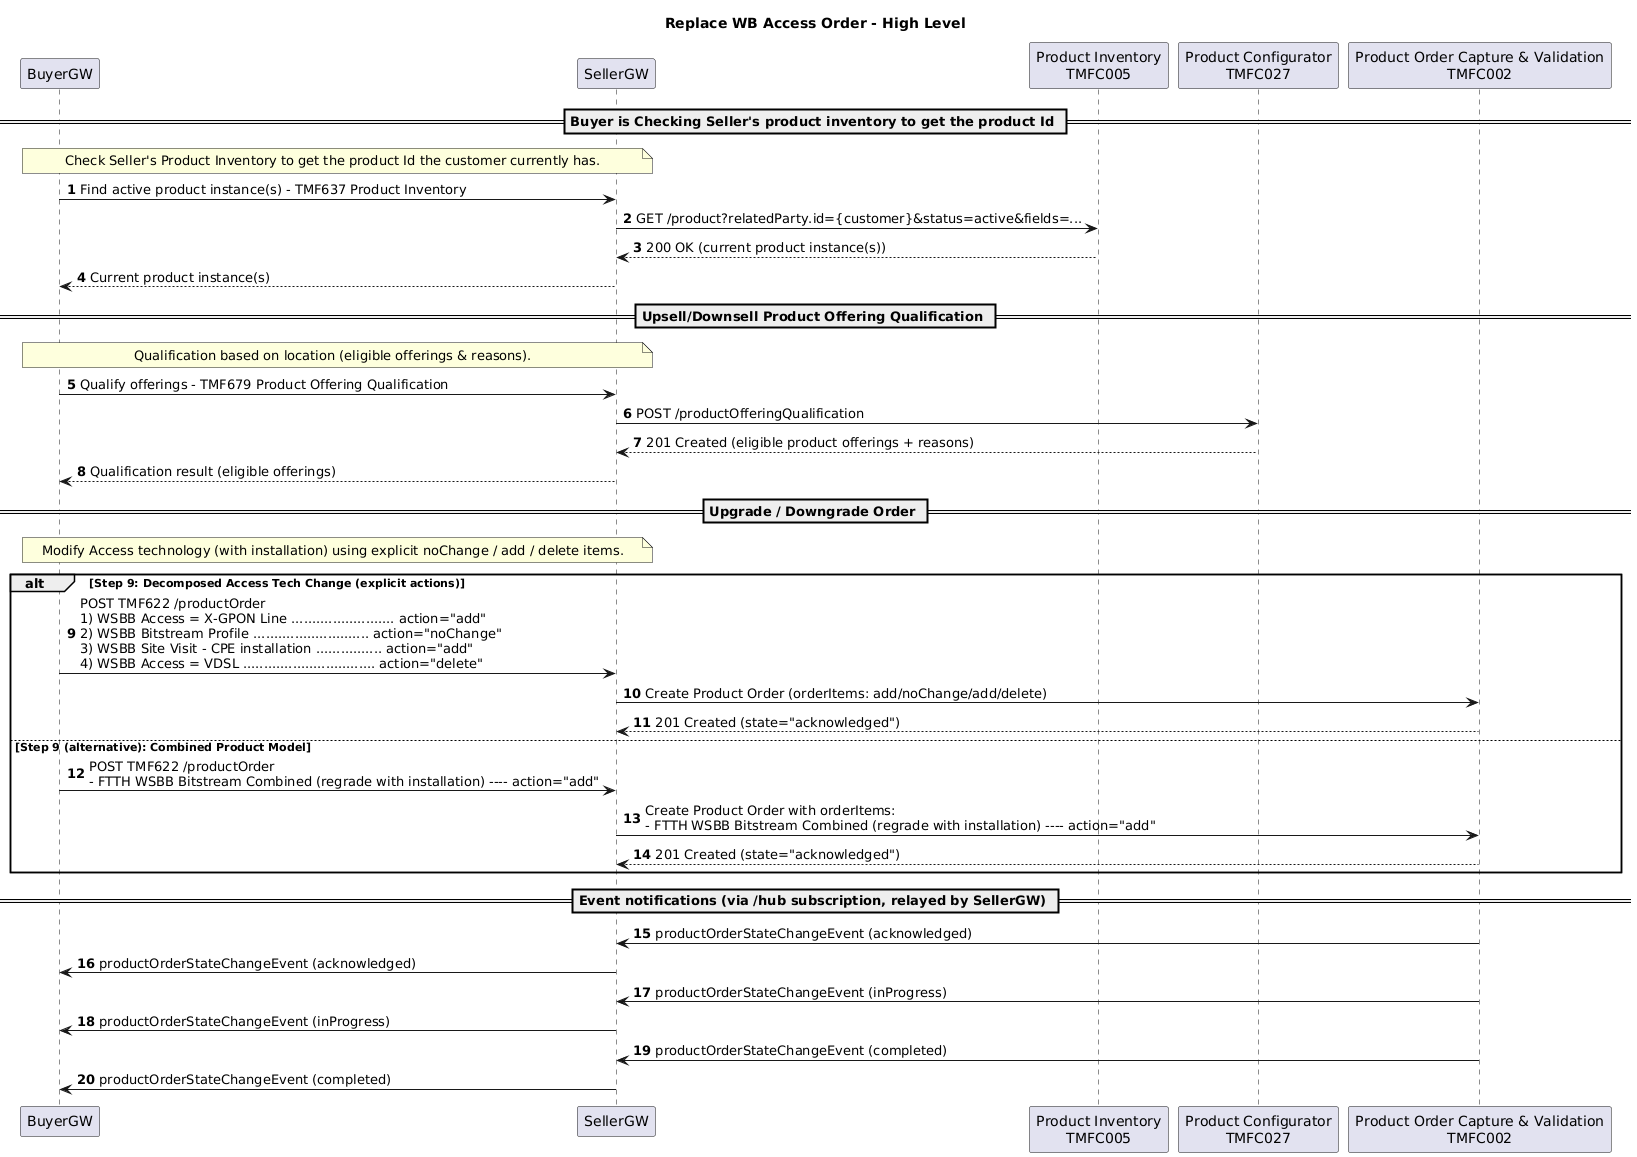

The diagram above was rendered by PlantUML. Its source (embedded in the PNG):
@startuml
title Replace WB Access Order - High Level
skinparam ParticipantFontColor automatic
autonumber
participant "BuyerGW" as BGW
participant "SellerGW" as SGW
participant "Product Inventory\nTMFC005" as productInventoryManagement
participant "Product Configurator\nTMFC027" as productOfferingQualificationManagement
participant "Product Order Capture & Validation\nTMFC002" as productOrderManagement
== Buyer is Checking Seller's product inventory to get the product Id ==
note over BGW,SGW
Check Seller's Product Inventory to get the product Id the customer currently has.
end note
BGW -> SGW: Find active product instance(s) - TMF637 Product Inventory
SGW -> productInventoryManagement: GET /product?relatedParty.id={customer}&status=active&fields=...
SGW <-- productInventoryManagement: 200 OK (current product instance(s))
BGW <-- SGW: Current product instance(s)
== Upsell/Downsell Product Offering Qualification ==
note over BGW,SGW
Qualification based on location (eligible offerings & reasons).
end note
BGW -> SGW: Qualify offerings - TMF679 Product Offering Qualification
SGW -> productOfferingQualificationManagement: POST /productOfferingQualification
SGW <-- productOfferingQualificationManagement: 201 Created (eligible product offerings + reasons)
BGW <-- SGW: Qualification result (eligible offerings)
== Upgrade / Downgrade Order ==
note over BGW,SGW
Modify Access technology (with installation) using explicit noChange / add / delete items.
end note
' --- STEP 9 (alternative models) ---
alt Step 9: Decomposed Access Tech Change (explicit actions)
BGW -> SGW: POST TMF622 /productOrder\n1) WSBB Access = X-GPON Line ......................... action="add"\n2) WSBB Bitstream Profile ............................ action="noChange"\n3) WSBB Site Visit - CPE installation ................ action="add"\n4) WSBB Access = VDSL ................................ action="delete"
SGW -> productOrderManagement: Create Product Order (orderItems: add/noChange/add/delete)
SGW <-- productOrderManagement: 201 Created (state="acknowledged")
else Step 9 (alternative): Combined Product Model
BGW -> SGW: POST TMF622 /productOrder\n- FTTH WSBB Bitstream Combined (regrade with installation) ---- action="add"
SGW -> productOrderManagement: Create Product Order with orderItems:\n- FTTH WSBB Bitstream Combined (regrade with installation) ---- action="add"
SGW <-- productOrderManagement: 201 Created (state="acknowledged")
end
== Event notifications (via /hub subscription, relayed by SellerGW) ==
productOrderManagement -> SGW: productOrderStateChangeEvent (acknowledged)
SGW -> BGW: productOrderStateChangeEvent (acknowledged)
productOrderManagement -> SGW: productOrderStateChangeEvent (inProgress)
SGW -> BGW: productOrderStateChangeEvent (inProgress)
productOrderManagement -> SGW: productOrderStateChangeEvent (completed)
SGW -> BGW: productOrderStateChangeEvent (completed)
@enduml